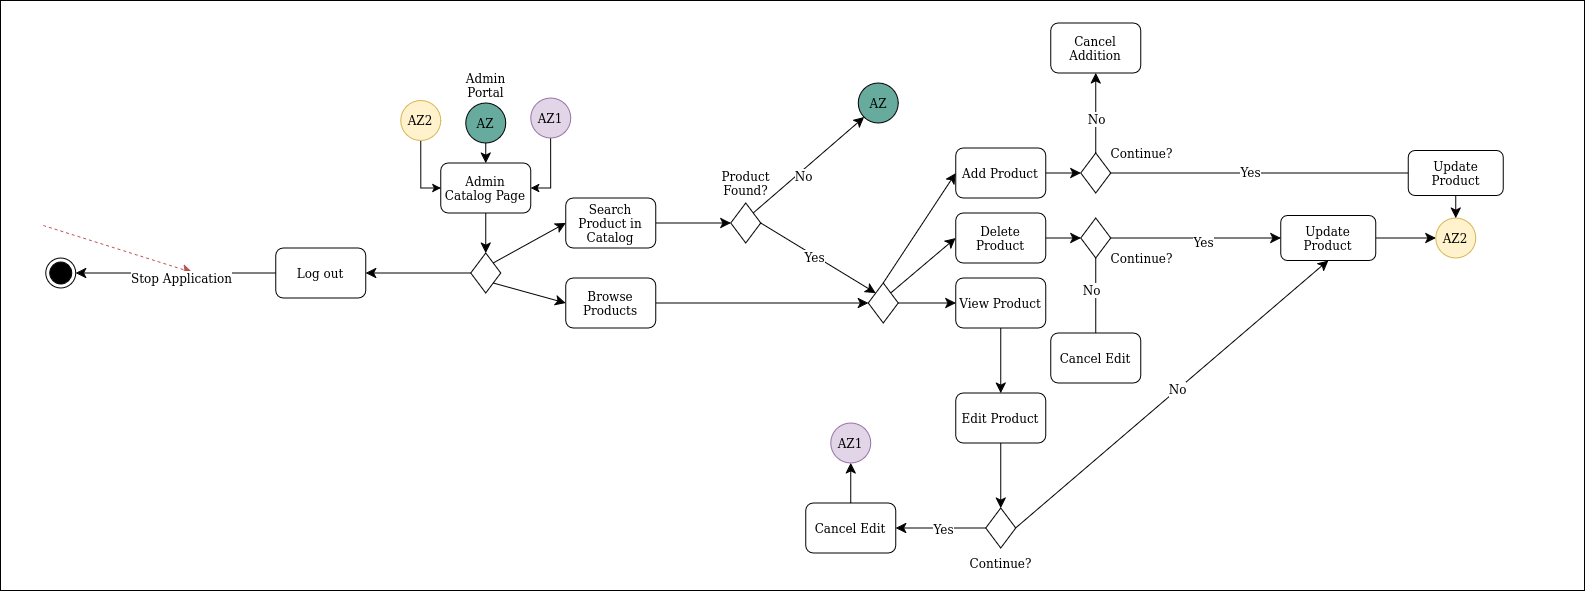

The diagram above was exported from draw.io. Its source (the exported page's mxGraphModel, read from the mxfile embedded in the PNG):
<mxGraphModel dx="1631" dy="1900" grid="1" gridSize="10" guides="1" tooltips="1" connect="1" arrows="1" fold="1" page="1" pageScale="1" pageWidth="4681" pageHeight="3300" math="0" shadow="0">
  <root>
    <mxCell id="0" />
    <mxCell id="1" parent="0" />
    <mxCell id="bQOHjfnGkmlY5GaeAhft-331" value="" style="rounded=0;whiteSpace=wrap;html=1;" vertex="1" parent="1">
      <mxGeometry x="496" y="1080" width="1584" height="590" as="geometry" />
    </mxCell>
    <mxCell id="bQOHjfnGkmlY5GaeAhft-196" value="" style="endArrow=classic;dashed=1;html=1;rounded=0;fontSize=12;startSize=8;endSize=8;curved=1;entryX=0;entryY=0.5;entryDx=0;entryDy=0;exitX=1;exitY=0.5;exitDx=0;exitDy=0;startArrow=none;startFill=0;endFill=1;fillColor=#f8cecc;strokeColor=#b85450;" edge="1" parent="1" target="bQOHjfnGkmlY5GaeAhft-195">
      <mxGeometry width="50" height="50" relative="1" as="geometry">
        <mxPoint x="538.75" y="1305" as="sourcePoint" />
        <mxPoint x="688" y="1352" as="targetPoint" />
      </mxGeometry>
    </mxCell>
    <mxCell id="bQOHjfnGkmlY5GaeAhft-252" style="edgeStyle=none;curved=1;rounded=0;orthogonalLoop=1;jettySize=auto;html=1;entryX=0.5;entryY=0;entryDx=0;entryDy=0;fontSize=12;startSize=8;endSize=8;" edge="1" parent="1" source="bQOHjfnGkmlY5GaeAhft-253" target="bQOHjfnGkmlY5GaeAhft-280">
      <mxGeometry relative="1" as="geometry">
        <mxPoint x="981.25" y="1322.5" as="targetPoint" />
      </mxGeometry>
    </mxCell>
    <mxCell id="bQOHjfnGkmlY5GaeAhft-253" value="Admin Catalog Page" style="rounded=1;whiteSpace=wrap;html=1;" vertex="1" parent="1">
      <mxGeometry x="936.25" y="1242.5" width="90" height="50" as="geometry" />
    </mxCell>
    <mxCell id="bQOHjfnGkmlY5GaeAhft-259" style="edgeStyle=none;curved=1;rounded=0;orthogonalLoop=1;jettySize=auto;html=1;exitX=0.5;exitY=1;exitDx=0;exitDy=0;entryX=0.5;entryY=0;entryDx=0;entryDy=0;fontSize=12;startSize=8;endSize=8;" edge="1" parent="1" source="bQOHjfnGkmlY5GaeAhft-260" target="bQOHjfnGkmlY5GaeAhft-253">
      <mxGeometry relative="1" as="geometry" />
    </mxCell>
    <mxCell id="bQOHjfnGkmlY5GaeAhft-260" value="AZ" style="ellipse;whiteSpace=wrap;html=1;aspect=fixed;fillColor=#67AB9F;strokeColor=default;" vertex="1" parent="1">
      <mxGeometry x="961.25" y="1182.5" width="40" height="40" as="geometry" />
    </mxCell>
    <mxCell id="bQOHjfnGkmlY5GaeAhft-261" style="edgeStyle=none;curved=1;rounded=0;orthogonalLoop=1;jettySize=auto;html=1;exitX=1;exitY=1;exitDx=0;exitDy=0;entryX=0;entryY=0.5;entryDx=0;entryDy=0;fontSize=12;startSize=8;endSize=8;" edge="1" parent="1" source="bQOHjfnGkmlY5GaeAhft-280" target="bQOHjfnGkmlY5GaeAhft-264">
      <mxGeometry relative="1" as="geometry">
        <mxPoint x="859.25" y="1496.5" as="sourcePoint" />
      </mxGeometry>
    </mxCell>
    <mxCell id="bQOHjfnGkmlY5GaeAhft-262" style="edgeStyle=none;curved=1;rounded=0;orthogonalLoop=1;jettySize=auto;html=1;exitX=1;exitY=0;exitDx=0;exitDy=0;fontSize=12;startSize=8;endSize=8;entryX=0;entryY=0.5;entryDx=0;entryDy=0;" edge="1" parent="1" source="bQOHjfnGkmlY5GaeAhft-280" target="bQOHjfnGkmlY5GaeAhft-266">
      <mxGeometry relative="1" as="geometry">
        <mxPoint x="946.25" y="1402.5" as="targetPoint" />
        <mxPoint x="859.25" y="1476.5" as="sourcePoint" />
      </mxGeometry>
    </mxCell>
    <mxCell id="bQOHjfnGkmlY5GaeAhft-263" style="edgeStyle=none;curved=1;rounded=0;orthogonalLoop=1;jettySize=auto;html=1;exitX=1;exitY=0.5;exitDx=0;exitDy=0;entryX=0;entryY=0.5;entryDx=0;entryDy=0;fontSize=12;startSize=8;endSize=8;" edge="1" parent="1" source="bQOHjfnGkmlY5GaeAhft-264" target="bQOHjfnGkmlY5GaeAhft-276">
      <mxGeometry relative="1" as="geometry" />
    </mxCell>
    <mxCell id="bQOHjfnGkmlY5GaeAhft-264" value="Browse Products" style="rounded=1;whiteSpace=wrap;html=1;" vertex="1" parent="1">
      <mxGeometry x="1061.25" y="1357.5" width="90" height="50" as="geometry" />
    </mxCell>
    <mxCell id="bQOHjfnGkmlY5GaeAhft-265" style="edgeStyle=none;curved=1;rounded=0;orthogonalLoop=1;jettySize=auto;html=1;fontSize=12;startSize=8;endSize=8;exitX=1;exitY=0.5;exitDx=0;exitDy=0;entryX=0;entryY=0.5;entryDx=0;entryDy=0;" edge="1" parent="1" source="bQOHjfnGkmlY5GaeAhft-266" target="bQOHjfnGkmlY5GaeAhft-271">
      <mxGeometry relative="1" as="geometry">
        <mxPoint x="1221.25" y="1332.5" as="targetPoint" />
      </mxGeometry>
    </mxCell>
    <mxCell id="bQOHjfnGkmlY5GaeAhft-266" value="&lt;div&gt;Search Product in &lt;br&gt;&lt;/div&gt;&lt;div&gt;Catalog&lt;/div&gt;" style="rounded=1;whiteSpace=wrap;html=1;" vertex="1" parent="1">
      <mxGeometry x="1061.25" y="1277.5" width="90" height="50" as="geometry" />
    </mxCell>
    <mxCell id="bQOHjfnGkmlY5GaeAhft-267" style="edgeStyle=none;curved=1;rounded=0;orthogonalLoop=1;jettySize=auto;html=1;exitX=1;exitY=0.5;exitDx=0;exitDy=0;entryX=0;entryY=0;entryDx=0;entryDy=0;fontSize=12;startSize=8;endSize=8;" edge="1" parent="1" source="bQOHjfnGkmlY5GaeAhft-271" target="bQOHjfnGkmlY5GaeAhft-276">
      <mxGeometry relative="1" as="geometry" />
    </mxCell>
    <mxCell id="bQOHjfnGkmlY5GaeAhft-268" value="Yes" style="edgeLabel;html=1;align=center;verticalAlign=middle;resizable=0;points=[];fontSize=12;" vertex="1" connectable="0" parent="bQOHjfnGkmlY5GaeAhft-267">
      <mxGeometry x="-0.0674" y="-2" relative="1" as="geometry">
        <mxPoint as="offset" />
      </mxGeometry>
    </mxCell>
    <mxCell id="bQOHjfnGkmlY5GaeAhft-269" style="edgeStyle=none;curved=1;rounded=0;orthogonalLoop=1;jettySize=auto;html=1;entryX=0;entryY=1;entryDx=0;entryDy=0;fontSize=12;startSize=8;endSize=8;exitX=1;exitY=0;exitDx=0;exitDy=0;" edge="1" parent="1" source="bQOHjfnGkmlY5GaeAhft-271" target="bQOHjfnGkmlY5GaeAhft-281">
      <mxGeometry relative="1" as="geometry">
        <mxPoint x="1291.25" y="1322.5" as="sourcePoint" />
      </mxGeometry>
    </mxCell>
    <mxCell id="bQOHjfnGkmlY5GaeAhft-270" value="No" style="edgeLabel;html=1;align=center;verticalAlign=middle;resizable=0;points=[];fontSize=12;" vertex="1" connectable="0" parent="bQOHjfnGkmlY5GaeAhft-269">
      <mxGeometry x="-0.1497" y="-5" relative="1" as="geometry">
        <mxPoint as="offset" />
      </mxGeometry>
    </mxCell>
    <mxCell id="bQOHjfnGkmlY5GaeAhft-271" value="" style="rhombus;whiteSpace=wrap;html=1;" vertex="1" parent="1">
      <mxGeometry x="1226.25" y="1282.5" width="30" height="40" as="geometry" />
    </mxCell>
    <mxCell id="bQOHjfnGkmlY5GaeAhft-272" value="Product Found?" style="text;html=1;align=center;verticalAlign=middle;whiteSpace=wrap;rounded=0;" vertex="1" parent="1">
      <mxGeometry x="1210" y="1247.5" width="62.5" height="30" as="geometry" />
    </mxCell>
    <mxCell id="bQOHjfnGkmlY5GaeAhft-273" style="edgeStyle=none;curved=1;rounded=0;orthogonalLoop=1;jettySize=auto;html=1;exitX=1;exitY=0.5;exitDx=0;exitDy=0;fontSize=12;startSize=8;endSize=8;entryX=0;entryY=0.5;entryDx=0;entryDy=0;" edge="1" parent="1" source="bQOHjfnGkmlY5GaeAhft-276" target="bQOHjfnGkmlY5GaeAhft-278">
      <mxGeometry relative="1" as="geometry">
        <mxPoint x="1336.25" y="1471.5" as="targetPoint" />
      </mxGeometry>
    </mxCell>
    <mxCell id="bQOHjfnGkmlY5GaeAhft-274" style="edgeStyle=none;curved=1;rounded=0;orthogonalLoop=1;jettySize=auto;html=1;exitX=1;exitY=0;exitDx=0;exitDy=0;fontSize=12;startSize=8;endSize=8;entryX=0;entryY=0.5;entryDx=0;entryDy=0;" edge="1" parent="1" source="bQOHjfnGkmlY5GaeAhft-276" target="bQOHjfnGkmlY5GaeAhft-287">
      <mxGeometry relative="1" as="geometry">
        <mxPoint x="1451.25" y="1292.5" as="targetPoint" />
      </mxGeometry>
    </mxCell>
    <mxCell id="bQOHjfnGkmlY5GaeAhft-275" style="edgeStyle=none;curved=1;rounded=0;orthogonalLoop=1;jettySize=auto;html=1;exitX=0.5;exitY=0;exitDx=0;exitDy=0;entryX=0;entryY=0.5;entryDx=0;entryDy=0;fontSize=12;startSize=8;endSize=8;" edge="1" parent="1" source="bQOHjfnGkmlY5GaeAhft-276" target="bQOHjfnGkmlY5GaeAhft-289">
      <mxGeometry relative="1" as="geometry" />
    </mxCell>
    <mxCell id="bQOHjfnGkmlY5GaeAhft-276" value="" style="rhombus;whiteSpace=wrap;html=1;" vertex="1" parent="1">
      <mxGeometry x="1363.75" y="1362.5" width="30" height="40" as="geometry" />
    </mxCell>
    <mxCell id="bQOHjfnGkmlY5GaeAhft-277" style="edgeStyle=none;curved=1;rounded=0;orthogonalLoop=1;jettySize=auto;html=1;entryX=0.5;entryY=0;entryDx=0;entryDy=0;fontSize=12;startSize=8;endSize=8;" edge="1" parent="1" source="bQOHjfnGkmlY5GaeAhft-278" target="bQOHjfnGkmlY5GaeAhft-291">
      <mxGeometry relative="1" as="geometry">
        <mxPoint x="1496.25" y="1471.5" as="targetPoint" />
      </mxGeometry>
    </mxCell>
    <mxCell id="bQOHjfnGkmlY5GaeAhft-278" value="View Product" style="rounded=1;whiteSpace=wrap;html=1;" vertex="1" parent="1">
      <mxGeometry x="1451.25" y="1357.5" width="90" height="50" as="geometry" />
    </mxCell>
    <mxCell id="bQOHjfnGkmlY5GaeAhft-279" style="edgeStyle=none;curved=1;rounded=0;orthogonalLoop=1;jettySize=auto;html=1;fontSize=12;startSize=8;endSize=8;entryX=1;entryY=0.5;entryDx=0;entryDy=0;" edge="1" parent="1" source="bQOHjfnGkmlY5GaeAhft-280" target="bQOHjfnGkmlY5GaeAhft-285">
      <mxGeometry relative="1" as="geometry">
        <mxPoint x="861.25" y="1352.5" as="targetPoint" />
      </mxGeometry>
    </mxCell>
    <mxCell id="bQOHjfnGkmlY5GaeAhft-280" value="" style="rhombus;whiteSpace=wrap;html=1;" vertex="1" parent="1">
      <mxGeometry x="966.25" y="1332.5" width="30" height="40" as="geometry" />
    </mxCell>
    <mxCell id="bQOHjfnGkmlY5GaeAhft-281" value="AZ" style="ellipse;whiteSpace=wrap;html=1;aspect=fixed;fillColor=#67AB9F;strokeColor=default;" vertex="1" parent="1">
      <mxGeometry x="1353.75" y="1162.5" width="40" height="40" as="geometry" />
    </mxCell>
    <mxCell id="bQOHjfnGkmlY5GaeAhft-282" style="edgeStyle=none;curved=1;rounded=0;orthogonalLoop=1;jettySize=auto;html=1;exitX=1;exitY=0.5;exitDx=0;exitDy=0;fontSize=12;startSize=8;endSize=8;" edge="1" parent="1" source="bQOHjfnGkmlY5GaeAhft-281" target="bQOHjfnGkmlY5GaeAhft-281">
      <mxGeometry relative="1" as="geometry" />
    </mxCell>
    <mxCell id="bQOHjfnGkmlY5GaeAhft-283" style="edgeStyle=none;curved=1;rounded=0;orthogonalLoop=1;jettySize=auto;html=1;entryX=1;entryY=0.5;entryDx=0;entryDy=0;fontSize=12;startSize=8;endSize=8;" edge="1" parent="1" source="bQOHjfnGkmlY5GaeAhft-285" target="bQOHjfnGkmlY5GaeAhft-320">
      <mxGeometry relative="1" as="geometry" />
    </mxCell>
    <mxCell id="bQOHjfnGkmlY5GaeAhft-284" value="Stop Application" style="edgeLabel;html=1;align=center;verticalAlign=middle;resizable=0;points=[];fontSize=12;" vertex="1" connectable="0" parent="bQOHjfnGkmlY5GaeAhft-283">
      <mxGeometry x="-0.05" y="5" relative="1" as="geometry">
        <mxPoint as="offset" />
      </mxGeometry>
    </mxCell>
    <mxCell id="bQOHjfnGkmlY5GaeAhft-285" value="Log out" style="rounded=1;whiteSpace=wrap;html=1;" vertex="1" parent="1">
      <mxGeometry x="771.25" y="1327.5" width="90" height="50" as="geometry" />
    </mxCell>
    <mxCell id="bQOHjfnGkmlY5GaeAhft-286" style="edgeStyle=none;curved=1;rounded=0;orthogonalLoop=1;jettySize=auto;html=1;entryX=0;entryY=0.5;entryDx=0;entryDy=0;fontSize=12;startSize=8;endSize=8;" edge="1" parent="1" source="bQOHjfnGkmlY5GaeAhft-287" target="bQOHjfnGkmlY5GaeAhft-306">
      <mxGeometry relative="1" as="geometry" />
    </mxCell>
    <mxCell id="bQOHjfnGkmlY5GaeAhft-287" value="Delete Product" style="rounded=1;whiteSpace=wrap;html=1;" vertex="1" parent="1">
      <mxGeometry x="1451.25" y="1292.5" width="90" height="50" as="geometry" />
    </mxCell>
    <mxCell id="bQOHjfnGkmlY5GaeAhft-288" style="edgeStyle=none;curved=1;rounded=0;orthogonalLoop=1;jettySize=auto;html=1;entryX=0;entryY=0.5;entryDx=0;entryDy=0;fontSize=12;startSize=8;endSize=8;" edge="1" parent="1" source="bQOHjfnGkmlY5GaeAhft-289" target="bQOHjfnGkmlY5GaeAhft-311">
      <mxGeometry relative="1" as="geometry" />
    </mxCell>
    <mxCell id="bQOHjfnGkmlY5GaeAhft-289" value="Add Product" style="rounded=1;whiteSpace=wrap;html=1;" vertex="1" parent="1">
      <mxGeometry x="1451.25" y="1227.5" width="90" height="50" as="geometry" />
    </mxCell>
    <mxCell id="bQOHjfnGkmlY5GaeAhft-290" style="edgeStyle=none;curved=1;rounded=0;orthogonalLoop=1;jettySize=auto;html=1;fontSize=12;startSize=8;endSize=8;" edge="1" parent="1" source="bQOHjfnGkmlY5GaeAhft-291" target="bQOHjfnGkmlY5GaeAhft-296">
      <mxGeometry relative="1" as="geometry" />
    </mxCell>
    <mxCell id="bQOHjfnGkmlY5GaeAhft-291" value="Edit Product" style="rounded=1;whiteSpace=wrap;html=1;" vertex="1" parent="1">
      <mxGeometry x="1451.25" y="1472.5" width="90" height="50" as="geometry" />
    </mxCell>
    <mxCell id="bQOHjfnGkmlY5GaeAhft-292" style="edgeStyle=none;curved=1;rounded=0;orthogonalLoop=1;jettySize=auto;html=1;exitX=1;exitY=0.5;exitDx=0;exitDy=0;entryX=0.5;entryY=1;entryDx=0;entryDy=0;fontSize=12;startSize=8;endSize=8;" edge="1" parent="1" source="bQOHjfnGkmlY5GaeAhft-296" target="bQOHjfnGkmlY5GaeAhft-298">
      <mxGeometry relative="1" as="geometry" />
    </mxCell>
    <mxCell id="bQOHjfnGkmlY5GaeAhft-293" value="No" style="edgeLabel;html=1;align=center;verticalAlign=middle;resizable=0;points=[];fontSize=12;" vertex="1" connectable="0" parent="bQOHjfnGkmlY5GaeAhft-292">
      <mxGeometry x="0.037" relative="1" as="geometry">
        <mxPoint x="-1" as="offset" />
      </mxGeometry>
    </mxCell>
    <mxCell id="bQOHjfnGkmlY5GaeAhft-294" style="edgeStyle=none;curved=1;rounded=0;orthogonalLoop=1;jettySize=auto;html=1;entryX=1;entryY=0.5;entryDx=0;entryDy=0;fontSize=12;startSize=8;endSize=8;" edge="1" parent="1" source="bQOHjfnGkmlY5GaeAhft-296" target="bQOHjfnGkmlY5GaeAhft-300">
      <mxGeometry relative="1" as="geometry">
        <Array as="points" />
      </mxGeometry>
    </mxCell>
    <mxCell id="bQOHjfnGkmlY5GaeAhft-295" value="Yes" style="edgeLabel;html=1;align=center;verticalAlign=middle;resizable=0;points=[];fontSize=12;" vertex="1" connectable="0" parent="bQOHjfnGkmlY5GaeAhft-294">
      <mxGeometry x="-0.054" y="1" relative="1" as="geometry">
        <mxPoint as="offset" />
      </mxGeometry>
    </mxCell>
    <mxCell id="bQOHjfnGkmlY5GaeAhft-296" value="" style="rhombus;whiteSpace=wrap;html=1;" vertex="1" parent="1">
      <mxGeometry x="1481.25" y="1587.5" width="30" height="40" as="geometry" />
    </mxCell>
    <mxCell id="bQOHjfnGkmlY5GaeAhft-297" style="edgeStyle=none;curved=1;rounded=0;orthogonalLoop=1;jettySize=auto;html=1;entryX=0;entryY=0.5;entryDx=0;entryDy=0;fontSize=12;startSize=8;endSize=8;" edge="1" parent="1" source="bQOHjfnGkmlY5GaeAhft-298" target="bQOHjfnGkmlY5GaeAhft-314">
      <mxGeometry relative="1" as="geometry" />
    </mxCell>
    <mxCell id="bQOHjfnGkmlY5GaeAhft-298" value="Update Product" style="rounded=1;whiteSpace=wrap;html=1;" vertex="1" parent="1">
      <mxGeometry x="1776.25" y="1295" width="95" height="45" as="geometry" />
    </mxCell>
    <mxCell id="bQOHjfnGkmlY5GaeAhft-299" style="edgeStyle=none;curved=1;rounded=0;orthogonalLoop=1;jettySize=auto;html=1;exitX=0.5;exitY=0;exitDx=0;exitDy=0;entryX=0.5;entryY=1;entryDx=0;entryDy=0;fontSize=12;startSize=8;endSize=8;" edge="1" parent="1" source="bQOHjfnGkmlY5GaeAhft-300" target="bQOHjfnGkmlY5GaeAhft-301">
      <mxGeometry relative="1" as="geometry" />
    </mxCell>
    <mxCell id="bQOHjfnGkmlY5GaeAhft-300" value="Cancel Edit" style="rounded=1;whiteSpace=wrap;html=1;" vertex="1" parent="1">
      <mxGeometry x="1301.25" y="1582.5" width="90" height="50" as="geometry" />
    </mxCell>
    <mxCell id="bQOHjfnGkmlY5GaeAhft-301" value="AZ1" style="ellipse;whiteSpace=wrap;html=1;aspect=fixed;fillColor=#e1d5e7;strokeColor=#9673a6;" vertex="1" parent="1">
      <mxGeometry x="1326.25" y="1502.5" width="40" height="40" as="geometry" />
    </mxCell>
    <mxCell id="bQOHjfnGkmlY5GaeAhft-302" style="edgeStyle=none;curved=1;rounded=0;orthogonalLoop=1;jettySize=auto;html=1;exitX=0.5;exitY=1;exitDx=0;exitDy=0;entryX=0.5;entryY=1;entryDx=0;entryDy=0;fontSize=12;startSize=8;endSize=8;" edge="1" parent="1" source="bQOHjfnGkmlY5GaeAhft-306" target="bQOHjfnGkmlY5GaeAhft-313">
      <mxGeometry relative="1" as="geometry" />
    </mxCell>
    <mxCell id="bQOHjfnGkmlY5GaeAhft-303" value="No" style="edgeLabel;html=1;align=center;verticalAlign=middle;resizable=0;points=[];fontSize=12;" vertex="1" connectable="0" parent="bQOHjfnGkmlY5GaeAhft-302">
      <mxGeometry x="-0.1313" y="3" relative="1" as="geometry">
        <mxPoint x="-8" y="-22" as="offset" />
      </mxGeometry>
    </mxCell>
    <mxCell id="bQOHjfnGkmlY5GaeAhft-304" style="edgeStyle=none;curved=1;rounded=0;orthogonalLoop=1;jettySize=auto;html=1;entryX=0;entryY=0.5;entryDx=0;entryDy=0;fontSize=12;startSize=8;endSize=8;" edge="1" parent="1" source="bQOHjfnGkmlY5GaeAhft-306" target="bQOHjfnGkmlY5GaeAhft-298">
      <mxGeometry relative="1" as="geometry" />
    </mxCell>
    <mxCell id="bQOHjfnGkmlY5GaeAhft-305" value="Yes" style="edgeLabel;html=1;align=center;verticalAlign=middle;resizable=0;points=[];fontSize=12;" vertex="1" connectable="0" parent="bQOHjfnGkmlY5GaeAhft-304">
      <mxGeometry x="0.0874" y="-4" relative="1" as="geometry">
        <mxPoint as="offset" />
      </mxGeometry>
    </mxCell>
    <mxCell id="bQOHjfnGkmlY5GaeAhft-306" value="" style="rhombus;whiteSpace=wrap;html=1;" vertex="1" parent="1">
      <mxGeometry x="1576.25" y="1297.5" width="30" height="40" as="geometry" />
    </mxCell>
    <mxCell id="bQOHjfnGkmlY5GaeAhft-307" style="edgeStyle=none;curved=1;rounded=0;orthogonalLoop=1;jettySize=auto;html=1;exitX=0.5;exitY=0;exitDx=0;exitDy=0;entryX=0.5;entryY=1;entryDx=0;entryDy=0;fontSize=12;startSize=8;endSize=8;" edge="1" parent="1" source="bQOHjfnGkmlY5GaeAhft-311" target="bQOHjfnGkmlY5GaeAhft-312">
      <mxGeometry relative="1" as="geometry" />
    </mxCell>
    <mxCell id="bQOHjfnGkmlY5GaeAhft-308" value="No" style="edgeLabel;html=1;align=center;verticalAlign=middle;resizable=0;points=[];fontSize=12;" vertex="1" connectable="0" parent="bQOHjfnGkmlY5GaeAhft-307">
      <mxGeometry x="-0.1536" relative="1" as="geometry">
        <mxPoint as="offset" />
      </mxGeometry>
    </mxCell>
    <mxCell id="bQOHjfnGkmlY5GaeAhft-309" style="edgeStyle=none;curved=1;rounded=0;orthogonalLoop=1;jettySize=auto;html=1;exitX=1;exitY=0.5;exitDx=0;exitDy=0;entryX=0;entryY=0.5;entryDx=0;entryDy=0;fontSize=12;startSize=8;endSize=8;" edge="1" parent="1" source="bQOHjfnGkmlY5GaeAhft-311" target="bQOHjfnGkmlY5GaeAhft-318">
      <mxGeometry relative="1" as="geometry" />
    </mxCell>
    <mxCell id="bQOHjfnGkmlY5GaeAhft-310" value="Yes" style="edgeLabel;html=1;align=center;verticalAlign=middle;resizable=0;points=[];fontSize=12;" vertex="1" connectable="0" parent="bQOHjfnGkmlY5GaeAhft-309">
      <mxGeometry x="-0.1762" relative="1" as="geometry">
        <mxPoint x="-23" y="-1" as="offset" />
      </mxGeometry>
    </mxCell>
    <mxCell id="bQOHjfnGkmlY5GaeAhft-311" value="" style="rhombus;whiteSpace=wrap;html=1;" vertex="1" parent="1">
      <mxGeometry x="1576.25" y="1232.5" width="30" height="40" as="geometry" />
    </mxCell>
    <mxCell id="bQOHjfnGkmlY5GaeAhft-312" value="Cancel Addition" style="rounded=1;whiteSpace=wrap;html=1;" vertex="1" parent="1">
      <mxGeometry x="1546.25" y="1102.5" width="90" height="50" as="geometry" />
    </mxCell>
    <mxCell id="bQOHjfnGkmlY5GaeAhft-313" value="Cancel Edit" style="rounded=1;whiteSpace=wrap;html=1;" vertex="1" parent="1">
      <mxGeometry x="1546.25" y="1412.5" width="90" height="50" as="geometry" />
    </mxCell>
    <mxCell id="bQOHjfnGkmlY5GaeAhft-314" value="AZ2" style="ellipse;whiteSpace=wrap;html=1;aspect=fixed;fillColor=#fff2cc;strokeColor=#d6b656;" vertex="1" parent="1">
      <mxGeometry x="1931.25" y="1297.5" width="40" height="40" as="geometry" />
    </mxCell>
    <mxCell id="bQOHjfnGkmlY5GaeAhft-315" value="Continue?" style="text;html=1;align=center;verticalAlign=middle;whiteSpace=wrap;rounded=0;" vertex="1" parent="1">
      <mxGeometry x="1465" y="1627.5" width="62.5" height="30" as="geometry" />
    </mxCell>
    <mxCell id="bQOHjfnGkmlY5GaeAhft-316" value="Continue?" style="text;html=1;align=center;verticalAlign=middle;whiteSpace=wrap;rounded=0;" vertex="1" parent="1">
      <mxGeometry x="1606.25" y="1217.5" width="62.5" height="30" as="geometry" />
    </mxCell>
    <mxCell id="bQOHjfnGkmlY5GaeAhft-317" style="edgeStyle=none;curved=1;rounded=0;orthogonalLoop=1;jettySize=auto;html=1;exitX=0.5;exitY=0;exitDx=0;exitDy=0;entryX=0.5;entryY=0;entryDx=0;entryDy=0;fontSize=12;startSize=8;endSize=8;" edge="1" parent="1" source="bQOHjfnGkmlY5GaeAhft-318" target="bQOHjfnGkmlY5GaeAhft-314">
      <mxGeometry relative="1" as="geometry" />
    </mxCell>
    <mxCell id="bQOHjfnGkmlY5GaeAhft-318" value="Update Product" style="rounded=1;whiteSpace=wrap;html=1;direction=west;" vertex="1" parent="1">
      <mxGeometry x="1903.75" y="1230" width="95" height="45" as="geometry" />
    </mxCell>
    <mxCell id="bQOHjfnGkmlY5GaeAhft-319" value="Continue?" style="text;html=1;align=center;verticalAlign=middle;whiteSpace=wrap;rounded=0;" vertex="1" parent="1">
      <mxGeometry x="1606.25" y="1322.5" width="62.5" height="30" as="geometry" />
    </mxCell>
    <mxCell id="bQOHjfnGkmlY5GaeAhft-320" value="" style="ellipse;html=1;shape=endState;fillColor=#000000;strokeColor=#000000;" vertex="1" parent="1">
      <mxGeometry x="541.25" y="1337.5" width="30" height="30" as="geometry" />
    </mxCell>
    <mxCell id="bQOHjfnGkmlY5GaeAhft-321" value="Admin Portal" style="text;html=1;align=center;verticalAlign=middle;whiteSpace=wrap;rounded=0;" vertex="1" parent="1">
      <mxGeometry x="943.75" y="1150" width="75" height="30" as="geometry" />
    </mxCell>
    <mxCell id="bQOHjfnGkmlY5GaeAhft-330" style="edgeStyle=orthogonalEdgeStyle;rounded=0;orthogonalLoop=1;jettySize=auto;html=1;entryX=1;entryY=0.5;entryDx=0;entryDy=0;exitX=0.5;exitY=1;exitDx=0;exitDy=0;" edge="1" parent="1" source="bQOHjfnGkmlY5GaeAhft-323" target="bQOHjfnGkmlY5GaeAhft-253">
      <mxGeometry relative="1" as="geometry" />
    </mxCell>
    <mxCell id="bQOHjfnGkmlY5GaeAhft-323" value="AZ1" style="ellipse;whiteSpace=wrap;html=1;aspect=fixed;fillColor=#e1d5e7;strokeColor=#9673a6;" vertex="1" parent="1">
      <mxGeometry x="1026.25" y="1177.5" width="40" height="40" as="geometry" />
    </mxCell>
    <mxCell id="bQOHjfnGkmlY5GaeAhft-329" style="edgeStyle=orthogonalEdgeStyle;rounded=0;orthogonalLoop=1;jettySize=auto;html=1;entryX=0;entryY=0.5;entryDx=0;entryDy=0;" edge="1" parent="1" source="bQOHjfnGkmlY5GaeAhft-325" target="bQOHjfnGkmlY5GaeAhft-253">
      <mxGeometry relative="1" as="geometry" />
    </mxCell>
    <mxCell id="bQOHjfnGkmlY5GaeAhft-325" value="AZ2" style="ellipse;whiteSpace=wrap;html=1;aspect=fixed;fillColor=#fff2cc;strokeColor=#d6b656;" vertex="1" parent="1">
      <mxGeometry x="896.25" y="1180" width="40" height="40" as="geometry" />
    </mxCell>
  </root>
</mxGraphModel>